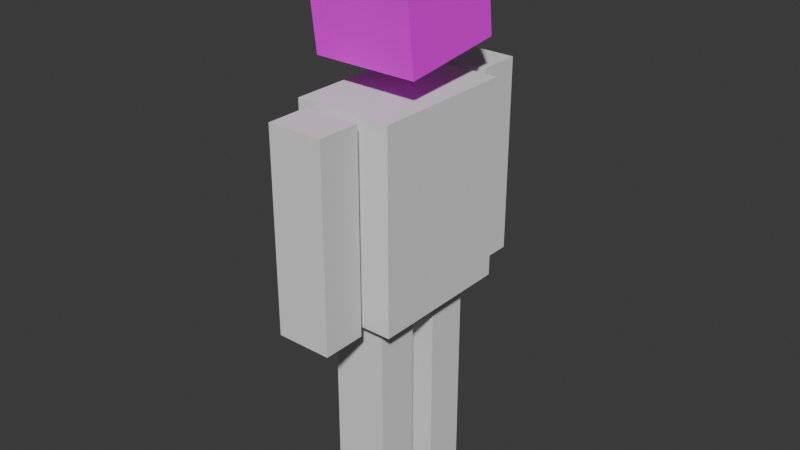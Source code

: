 # Source: workspace.blend  (saved by Blender 4.2.66; exported with 4.5.12 LTS)
import bpy
from mathutils import Matrix  # noqa: F401  (used for matrix-valued properties, if any)

bpy.ops.wm.read_factory_settings(use_empty=True)
scene = bpy.context.scene
scene.name = 'Scene'

# ---- collections
col_collection = bpy.data.collections.new('Collection'); scene.collection.children.link(col_collection)

# ---- images (referenced by path relative to the original .blend; pixels are not part of the script)
import os
ASSET_DIR = os.environ.get("B2B_ASSET_DIR", "")  # directory of the original .blend (textures are referenced by path, not embedded)
HERE = os.path.dirname(os.path.abspath(__file__))  # packed textures are extracted next to this script under _unpacked/

def load_image(name, relpath, width, height, colorspace="sRGB"):
    """Load a texture the original file referenced (path relative to the .blend, or extracted next to this script)."""
    p = next((c for c in (os.path.join(HERE, relpath), os.path.join(ASSET_DIR, relpath)) if relpath and os.path.exists(c)), "")
    if p:
        img = bpy.data.images.load(p, check_existing=True)
        img.name = name
    else:  # same state as the original file: an image datablock whose file is absent (Cycles renders it pink)
        img = bpy.data.images.new(name, width, height)
        img.source = "FILE"
        img.filepath = "//" + (relpath or name)
    img.colorspace_settings.name = colorspace
    return img
img_minecraft_papercraft_steve_head_template_225120_png = load_image('minecraft-papercraft-steve-head-template_225120.png', 'minecraft-papercraft-steve-head-template_225120.png', 1024, 1024, 'sRGB')

# ---- materials (node trees are filled in below, after node groups)
mat_material_001 = bpy.data.materials.new('Material.001')

# ---- material node trees
mat_material_001.use_nodes = True; mat_material_001.node_tree.nodes.clear()
_N = mat_material_001.node_tree.nodes; _L = mat_material_001.node_tree.links
n0 = _N.new('ShaderNodeBsdfPrincipled'); n0.name = 'Principled BSDF'; n0.location = (2, 284)
n0.inputs[2].default_value = 1.0
n0.inputs[3].default_value = 1.0
n1 = _N.new('ShaderNodeOutputMaterial'); n1.name = 'Material Output'; n1.location = (443, 318)
n2 = _N.new('ShaderNodeTexImage'); n2.name = 'Image Texture'; n2.location = (-342, 259)
n2.image = img_minecraft_papercraft_steve_head_template_225120_png
_L.new(n0.outputs[0], n1.inputs[0])
_L.new(n2.outputs[0], n0.inputs[0])
n1.is_active_output = True

# ---- world
world_world = bpy.data.worlds.new('World'); scene.world = world_world
world_world.use_nodes = True; world_world.node_tree.nodes.clear()
_N = world_world.node_tree.nodes; _L = world_world.node_tree.links
n0 = _N.new('ShaderNodeOutputWorld'); n0.name = 'World Output'; n0.location = (300, 300)
n1 = _N.new('ShaderNodeBackground'); n1.name = 'Background'; n1.location = (10, 300)
n1.inputs[0].default_value = (0.05088, 0.05088, 0.05088, 1.0)
_L.new(n1.outputs[0], n0.inputs[0])
n0.is_active_output = True
world_world.color = (0.05088, 0.05088, 0.05088)
world_world.sun_shadow_jitter_overblur = 0.0

# ---- meshes
me_cube_002 = bpy.data.meshes.new('Cube.002')
me_cube_002.from_pydata([(-1.416, -1.416, -1.416), (-1.416, -1.416, 1.416), (-1.416, 1.416, -1.416), (-1.416, 1.416, 1.416), (1.416, -1.416, -1.416), (1.416, -1.416, 1.416), (1.416, 1.416, -1.416), (1.416, 1.416, 1.416)], [], [(0, 1, 3, 2), (2, 3, 7, 6), (6, 7, 5, 4), (4, 5, 1, 0), (2, 6, 4, 0), (7, 3, 1, 5)])
_uv = me_cube_002.uv_layers.new(name='UVMap')
_uv.uv.foreach_set('vector', [0.9146, 0.4079, 0.9146, 0.6221, 0.7004, 0.6221, 0.7004, 0.4079, 0.7004, 0.4079, 0.7004, 0.6221, 0.4862, 0.6221, 0.4862, 0.4079, 0.4862, 0.4079, 0.4862, 0.6221, 0.2721, 0.6221, 0.2721, 0.4079, 0.2721, 0.4079, 0.2721, 0.6221, 0.05789, 0.6221, 0.05789, 0.4079, 0.4862, 0.1937, 0.4862, 0.4079, 0.2721, 0.4079, 0.2721, 0.1937, 0.4862, 0.6221, 0.4862, 0.8362, 0.2721, 0.8362, 0.2721, 0.6221])
me_cube_002.materials.append(mat_material_001)
me_cube_002.update()
me_cube_003 = bpy.data.meshes.new('Cube.003')
me_cube_003.from_pydata([(-1.318, -1.996, -2.68), (-1.318, -1.996, 2.68), (-1.318, 1.996, -2.68), (-1.318, 1.996, 2.68), (1.318, -1.996, -2.68), (1.318, -1.996, 2.68), (1.318, 1.996, -2.68), (1.318, 1.996, 2.68)], [], [(0, 1, 3, 2), (2, 3, 7, 6), (6, 7, 5, 4), (4, 5, 1, 0), (2, 6, 4, 0), (7, 3, 1, 5)])
_uv = me_cube_003.uv_layers.new(name='UVMap')
_uv.uv.foreach_set('vector', [0.375, 0.0, 0.625, 0.0, 0.625, 0.25, 0.375, 0.25, 0.375, 0.25, 0.625, 0.25, 0.625, 0.5, 0.375, 0.5, 0.375, 0.5, 0.625, 0.5, 0.625, 0.75, 0.375, 0.75, 0.375, 0.75, 0.625, 0.75, 0.625, 1.0, 0.375, 1.0, 0.125, 0.5, 0.375, 0.5, 0.375, 0.75, 0.125, 0.75, 0.625, 0.5, 0.875, 0.5, 0.875, 0.75, 0.625, 0.75])
me_cube_003.update()
me_cube_004 = bpy.data.meshes.new('Cube.004')
me_cube_004.from_pydata([(-1.318, -1.996, -2.68), (-1.318, -1.996, 2.68), (-1.318, 1.996, -2.68), (-1.318, 1.996, 2.68), (1.318, -1.996, -2.68), (1.318, -1.996, 2.68), (1.318, 1.996, -2.68), (1.318, 1.996, 2.68)], [], [(0, 1, 3, 2), (2, 3, 7, 6), (6, 7, 5, 4), (4, 5, 1, 0), (2, 6, 4, 0), (7, 3, 1, 5)])
_uv = me_cube_004.uv_layers.new(name='UVMap')
_uv.uv.foreach_set('vector', [0.375, 0.0, 0.625, 0.0, 0.625, 0.25, 0.375, 0.25, 0.375, 0.25, 0.625, 0.25, 0.625, 0.5, 0.375, 0.5, 0.375, 0.5, 0.625, 0.5, 0.625, 0.75, 0.375, 0.75, 0.375, 0.75, 0.625, 0.75, 0.625, 1.0, 0.375, 1.0, 0.125, 0.5, 0.375, 0.5, 0.375, 0.75, 0.125, 0.75, 0.625, 0.5, 0.875, 0.5, 0.875, 0.75, 0.625, 0.75])
me_cube_004.update()
me_cube_005 = bpy.data.meshes.new('Cube.005')
me_cube_005.from_pydata([(-1.318, -1.996, -2.68), (-1.318, -1.996, 2.68), (-1.318, 1.996, -2.68), (-1.318, 1.996, 2.68), (1.318, -1.996, -2.68), (1.318, -1.996, 2.68), (1.318, 1.996, -2.68), (1.318, 1.996, 2.68)], [], [(0, 1, 3, 2), (2, 3, 7, 6), (6, 7, 5, 4), (4, 5, 1, 0), (2, 6, 4, 0), (7, 3, 1, 5)])
_uv = me_cube_005.uv_layers.new(name='UVMap')
_uv.uv.foreach_set('vector', [0.375, 0.0, 0.625, 0.0, 0.625, 0.25, 0.375, 0.25, 0.375, 0.25, 0.625, 0.25, 0.625, 0.5, 0.375, 0.5, 0.375, 0.5, 0.625, 0.5, 0.625, 0.75, 0.375, 0.75, 0.375, 0.75, 0.625, 0.75, 0.625, 1.0, 0.375, 1.0, 0.125, 0.5, 0.375, 0.5, 0.375, 0.75, 0.125, 0.75, 0.625, 0.5, 0.875, 0.5, 0.875, 0.75, 0.625, 0.75])
me_cube_005.update()
me_cube_006 = bpy.data.meshes.new('Cube.006')
me_cube_006.from_pydata([(-1.318, -1.996, -2.68), (-1.318, -1.996, 2.68), (-1.318, 1.996, -2.68), (-1.318, 1.996, 2.68), (1.318, -1.996, -2.68), (1.318, -1.996, 2.68), (1.318, 1.996, -2.68), (1.318, 1.996, 2.68)], [], [(0, 1, 3, 2), (2, 3, 7, 6), (6, 7, 5, 4), (4, 5, 1, 0), (2, 6, 4, 0), (7, 3, 1, 5)])
_uv = me_cube_006.uv_layers.new(name='UVMap')
_uv.uv.foreach_set('vector', [0.375, 0.0, 0.625, 0.0, 0.625, 0.25, 0.375, 0.25, 0.375, 0.25, 0.625, 0.25, 0.625, 0.5, 0.375, 0.5, 0.375, 0.5, 0.625, 0.5, 0.625, 0.75, 0.375, 0.75, 0.375, 0.75, 0.625, 0.75, 0.625, 1.0, 0.375, 1.0, 0.125, 0.5, 0.375, 0.5, 0.375, 0.75, 0.125, 0.75, 0.625, 0.5, 0.875, 0.5, 0.875, 0.75, 0.625, 0.75])
me_cube_006.update()
me_cube_007 = bpy.data.meshes.new('Cube.007')
me_cube_007.from_pydata([(-1.318, -1.996, -2.68), (-1.318, -1.996, 2.68), (-1.318, 1.996, -2.68), (-1.318, 1.996, 2.68), (1.318, -1.996, -2.68), (1.318, -1.996, 2.68), (1.318, 1.996, -2.68), (1.318, 1.996, 2.68)], [], [(0, 1, 3, 2), (2, 3, 7, 6), (6, 7, 5, 4), (4, 5, 1, 0), (2, 6, 4, 0), (7, 3, 1, 5)])
_uv = me_cube_007.uv_layers.new(name='UVMap')
_uv.uv.foreach_set('vector', [0.375, 0.0, 0.625, 0.0, 0.625, 0.25, 0.375, 0.25, 0.375, 0.25, 0.625, 0.25, 0.625, 0.5, 0.375, 0.5, 0.375, 0.5, 0.625, 0.5, 0.625, 0.75, 0.375, 0.75, 0.375, 0.75, 0.625, 0.75, 0.625, 1.0, 0.375, 1.0, 0.125, 0.5, 0.375, 0.5, 0.375, 0.75, 0.125, 0.75, 0.625, 0.5, 0.875, 0.5, 0.875, 0.75, 0.625, 0.75])
me_cube_007.update()

# ---- objects
ob_cube = bpy.data.objects.new('Cube', me_cube_002)
ob_cube_001 = bpy.data.objects.new('Cube.001', me_cube_003)
ob_cube_002 = bpy.data.objects.new('Cube.002', me_cube_004)
ob_cube_003 = bpy.data.objects.new('Cube.003', me_cube_005)
ob_cube_004 = bpy.data.objects.new('Cube.004', me_cube_006)
ob_cube_005 = bpy.data.objects.new('Cube.005', me_cube_007)

# ---- transforms, parenting, visibility, modifiers, constraints
ob_cube.location = (0.0, 0.0, 12.94)
ob_cube.rotation_euler = (1.687, -0.0, 0.0)
ob_cube_001.location = (0.0, 0.0, 7.901)
ob_cube_002.location = (0.0, 2.895, 7.901)
ob_cube_002.scale = (0.567, 0.2916, 1.0)
ob_cube_003.location = (0.0, -2.895, 7.901)
ob_cube_003.scale = (0.567, 0.2916, 1.0)
ob_cube_004.location = (0.0, 0.9859, 2.175)
ob_cube_004.scale = (0.567, 0.2916, 1.0)
ob_cube_005.location = (0.0, -0.9859, 2.175)
ob_cube_005.scale = (0.567, 0.2916, 1.0)

# ---- collection membership
col_collection.objects.link(ob_cube)
col_collection.objects.link(ob_cube_001)
col_collection.objects.link(ob_cube_002)
col_collection.objects.link(ob_cube_003)
col_collection.objects.link(ob_cube_004)
col_collection.objects.link(ob_cube_005)

# ---- scene / render settings (as saved in the file)
scene.frame_start = 1; scene.frame_end = 60; scene.frame_set(33)
scene.render.engine = 'BLENDER_EEVEE_NEXT'
bpy.context.view_layer.update()

# ---- added for rendering (the .blend has no active camera and no usable light): camera, sun
cam_auto = bpy.data.cameras.new('AutoCamera')
cam_auto.lens = 50.0
cam_auto.sensor_width = 36.0
cam_auto.clip_end = 1000.0
ob_auto_camera = bpy.data.objects.new('AutoCamera', cam_auto)
scene.collection.objects.link(ob_auto_camera)
ob_auto_camera.location = (15.5301, -18.6361, 19.4255)
ob_auto_camera.rotation_euler = (1.09748, -7.21219e-08, 0.694738)
scene.camera = ob_auto_camera
light_auto_sun = bpy.data.lights.new('AutoSun', 'SUN')
light_auto_sun.energy = 3.0
light_auto_sun.angle = 0.0523599
ob_auto_sun = bpy.data.objects.new('AutoSun', light_auto_sun)
scene.collection.objects.link(ob_auto_sun)
ob_auto_sun.rotation_euler = (0.872665, 0.174533, 0.523599)
bpy.context.view_layer.update()
